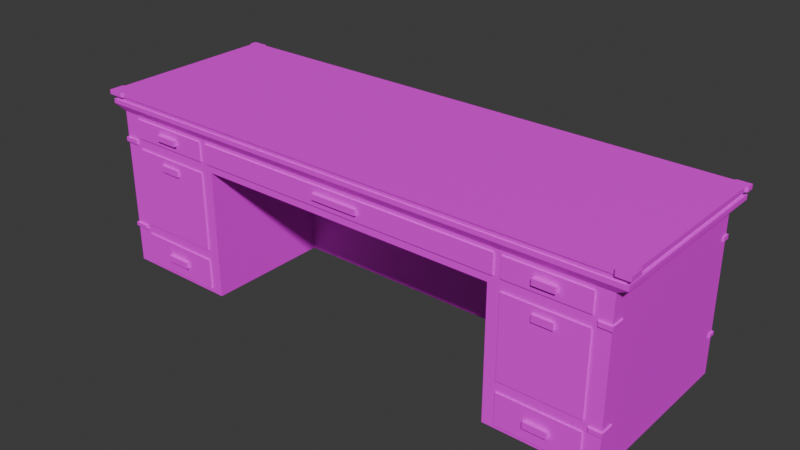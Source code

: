# Source: Lwyer_Desk.blend  (saved by Blender 4.2.66; exported with 4.5.12 LTS)
import bpy
from mathutils import Matrix  # noqa: F401  (used for matrix-valued properties, if any)

bpy.ops.wm.read_factory_settings(use_empty=True)
scene = bpy.context.scene
scene.name = 'Scene'

# ---- collections
col_collection = bpy.data.collections.new('Collection'); scene.collection.children.link(col_collection)

# ---- images (referenced by path relative to the original .blend; pixels are not part of the script)
import os
ASSET_DIR = os.environ.get("B2B_ASSET_DIR", "")  # directory of the original .blend (textures are referenced by path, not embedded)
HERE = os.path.dirname(os.path.abspath(__file__))  # packed textures are extracted next to this script under _unpacked/

def load_image(name, relpath, width, height, colorspace="sRGB"):
    """Load a texture the original file referenced (path relative to the .blend, or extracted next to this script)."""
    p = next((c for c in (os.path.join(HERE, relpath), os.path.join(ASSET_DIR, relpath)) if relpath and os.path.exists(c)), "")
    if p:
        img = bpy.data.images.load(p, check_existing=True)
        img.name = name
    else:  # same state as the original file: an image datablock whose file is absent (Cycles renders it pink)
        img = bpy.data.images.new(name, width, height)
        img.source = "FILE"
        img.filepath = "//" + (relpath or name)
    img.colorspace_settings.name = colorspace
    return img
img_desk_wood_png = load_image('Desk Wood.png', 'Textures/Desk Wood.png', 1024, 1024, 'sRGB')
img_deskmetal_png = load_image('DeskMetal.png', 'Textures/DeskMetal.png', 1024, 1024, 'sRGB')

# ---- materials (node trees are filled in below, after node groups)
mat_material = bpy.data.materials.new('Material')
mat_material.alpha_threshold = 0.0
mat_material.roughness = 0.5
mat_material.line_color = (0.0, 0.0, 0.0, 1.0)
mat_material_001 = bpy.data.materials.new('Material.001')

# ---- material node trees
mat_material.use_nodes = True; mat_material.node_tree.nodes.clear()
_N = mat_material.node_tree.nodes; _L = mat_material.node_tree.links
n0 = _N.new('ShaderNodeOutputMaterial'); n0.name = 'Material Output'; n0.location = (300, 300)
n1 = _N.new('ShaderNodeBsdfPrincipled'); n1.name = 'Principled BSDF'; n1.location = (10, 300)
n1.inputs[3].default_value = 1.45
n2 = _N.new('ShaderNodeTexImage'); n2.name = 'Image Texture'; n2.location = (-180, 280)
n2.image = img_desk_wood_png
_L.new(n1.outputs[0], n0.inputs[0])
_L.new(n2.outputs[0], n1.inputs[0])
n0.is_active_output = True
mat_material_001.use_nodes = True; mat_material_001.node_tree.nodes.clear()
_N = mat_material_001.node_tree.nodes; _L = mat_material_001.node_tree.links
n0 = _N.new('ShaderNodeBsdfPrincipled'); n0.name = 'Principled BSDF'; n0.location = (10, 300)
n1 = _N.new('ShaderNodeOutputMaterial'); n1.name = 'Material Output'; n1.location = (300, 300)
n2 = _N.new('ShaderNodeTexImage'); n2.name = 'Image Texture'; n2.location = (-280, 280)
n2.image = img_deskmetal_png
_L.new(n0.outputs[0], n1.inputs[0])
_L.new(n2.outputs[0], n0.inputs[0])
n1.is_active_output = True

# ---- world
world_world = bpy.data.worlds.new('World'); scene.world = world_world
world_world.use_nodes = True; world_world.node_tree.nodes.clear()
_N = world_world.node_tree.nodes; _L = world_world.node_tree.links
n0 = _N.new('ShaderNodeOutputWorld'); n0.name = 'World Output'; n0.location = (300, 300)
n1 = _N.new('ShaderNodeBackground'); n1.name = 'Background'; n1.location = (10, 300)
n1.inputs[0].default_value = (0.05088, 0.05088, 0.05088, 1.0)
_L.new(n1.outputs[0], n0.inputs[0])
n0.is_active_output = True
world_world.color = (0.05088, 0.05088, 0.05088)
world_world.sun_shadow_jitter_overblur = 0.0

# ---- meshes
me_cube = bpy.data.meshes.new('Cube')
me_cube.from_pydata([(5.419, 1.814, 1.456), (5.419, 1.814, -1.814), (5.419, -1.814, 1.456), (5.419, -1.814, -1.814), (-5.419, 1.814, 1.456), (-5.419, 1.814, -1.814), (-5.419, -1.814, 1.456), (-5.419, -1.814, -1.814), (3.419, 1.814, -1.814), (-3.205, 1.814, -1.814), (3.419, -1.814, 1.456), (-3.205, -1.814, 1.456), (-3.024, -1.814, -1.814), (3.239, -1.814, -1.814), (-3.205, 1.814, 1.456), (3.419, 1.814, 1.456), (5.419, 1.814, 0.8274), (-5.419, -1.814, 0.8274), (5.419, -1.814, 0.8274), (-5.419, 1.814, 0.8274), (-3.205, 1.814, 0.8274), (3.419, 1.814, 0.8274), (3.239, -1.814, 0.8274), (-3.024, -1.814, 0.8274), (-3.024, 0.7961, -1.814), (3.239, 0.7961, -1.814), (3.239, 0.7961, 0.8274), (-3.024, 0.7961, 0.8274), (-3.34, -1.89, 1.591), (-5.646, -1.89, 1.591), (5.642, 1.89, 1.591), (5.642, -1.89, 1.591), (-5.646, 1.89, 1.591), (3.559, 1.89, 1.591), (3.559, -1.89, 1.591), (-3.34, 1.89, 1.591), (-3.34, -1.89, 1.866), (-5.646, -1.89, 1.866), (5.642, 1.89, 1.866), (5.642, -1.89, 1.866), (-5.646, 1.89, 1.866), (3.559, 1.89, 1.866), (3.559, -1.89, 1.866), (-3.34, 1.89, 1.866), (3.559, 1.89, 1.774), (3.559, 1.89, 1.683), (-3.34, 1.89, 1.683), (-3.34, 1.89, 1.774), (3.559, -1.89, 1.683), (3.559, -1.89, 1.774), (-3.34, -1.89, 1.774), (-3.34, -1.89, 1.683), (5.642, 1.89, 1.774), (5.642, 1.89, 1.683), (5.642, -1.89, 1.774), (5.642, -1.89, 1.683), (-5.646, 1.89, 1.683), (-5.646, 1.89, 1.774), (-5.646, -1.89, 1.683), (-5.646, -1.89, 1.774), (3.521, 1.869, 1.774), (3.521, 1.869, 1.683), (-3.303, 1.869, 1.683), (-3.303, 1.869, 1.774), (3.521, -1.869, 1.683), (3.521, -1.869, 1.774), (-3.303, -1.869, 1.774), (-3.303, -1.869, 1.683), (5.581, 1.869, 1.774), (5.581, 1.869, 1.683), (5.581, -1.869, 1.774), (5.581, -1.869, 1.683), (-5.584, 1.869, 1.683), (-5.584, 1.869, 1.774), (-5.584, -1.869, 1.683), (-5.584, -1.869, 1.774), (-5.419, -1.814, 0.9145), (5.419, 1.814, 0.9145), (5.419, -1.814, 0.9145), (-5.419, 1.814, 0.9145), (-3.205, 1.814, 0.9145), (3.419, 1.814, 0.9145), (3.419, -1.814, 0.9145), (-3.205, -1.814, 0.9145), (3.239, -1.616, -1.814), (3.239, -1.616, 0.8274), (-3.024, -1.616, 0.8274), (-3.024, -1.616, -1.814), (-5.419, -1.538, 0.8274), (5.419, -1.538, 0.8274), (5.419, -1.538, -1.814), (-5.419, -1.538, 1.456), (5.419, -1.538, 1.456), (-5.419, -1.538, -1.814), (5.419, 1.814, -1.022), (5.419, 1.814, -0.9466), (5.419, -1.814, -0.9466), (5.419, -1.814, -1.022), (-5.419, 1.814, -0.9466), (-5.419, 1.814, -1.022), (-3.205, 1.814, -0.9466), (-3.205, 1.814, -1.022), (3.419, 1.814, -1.022), (3.419, 1.814, -0.9466), (3.239, -1.814, -1.022), (3.239, -1.814, -0.9466), (-3.024, -1.814, -1.022), (-3.024, -1.814, -0.9466), (-5.419, -1.814, -0.9466), (-5.419, -1.814, -1.022), (3.239, 0.7961, -0.9466), (3.239, 0.7961, -1.022), (-3.024, 0.7961, -0.9466), (-3.024, 0.7961, -1.022), (5.642, -1.602, 1.591), (-5.646, -1.602, 1.591), (5.642, -1.602, 1.866), (-5.646, -1.602, 1.866), (3.559, -1.602, 1.866), (-3.34, -1.602, 1.866), (-5.646, -1.602, 1.683), (-5.646, -1.602, 1.774), (5.642, -1.602, 1.683), (5.642, -1.602, 1.774), (-5.584, -1.584, 1.683), (-5.584, -1.584, 1.774), (5.581, -1.584, 1.683), (5.581, -1.584, 1.774), (5.419, -1.538, 0.9145), (-5.419, -1.538, 0.9145), (3.239, -1.616, -0.9466), (3.239, -1.616, -1.022), (-5.419, -1.538, -0.9466), (-5.419, -1.538, -1.022), (5.419, -1.538, -0.9466), (5.419, -1.538, -1.022), (-3.024, -1.616, -1.022), (-3.024, -1.616, -0.9466), (5.17, -1.814, -1.814), (5.17, 1.814, 1.456), (5.17, 1.814, -1.814), (5.17, -1.814, 1.456), (5.17, -1.814, 0.8274), (5.17, 1.814, 0.8274), (5.17, 1.688, -1.814), (5.382, 1.89, 1.591), (5.382, -1.89, 1.591), (5.382, 1.89, 1.866), (5.382, -1.89, 1.866), (5.382, -1.89, 1.683), (5.382, -1.89, 1.774), (5.382, 1.89, 1.683), (5.382, 1.89, 1.774), (5.324, -1.869, 1.683), (5.324, -1.869, 1.774), (5.324, 1.869, 1.683), (5.324, 1.869, 1.774), (5.17, -1.814, 0.9145), (5.17, 1.814, 0.9145), (5.17, 1.814, -0.9466), (5.17, 1.814, -1.022), (5.17, -1.814, -0.9466), (5.17, -1.814, -1.022), (5.382, -1.602, 1.866), (5.17, -1.548, -1.814), (-5.419, 1.67, -1.022), (5.581, 1.72, 1.683), (-5.419, 1.67, 1.456), (5.419, 1.67, -1.814), (5.642, 1.739, 1.683), (-3.34, 1.739, 1.866), (5.642, 1.739, 1.591), (-5.419, 1.67, 0.8274), (5.419, 1.67, 0.8274), (5.419, 1.67, 1.456), (-3.024, 0.6923, -1.814), (3.239, 0.6923, -1.814), (-5.646, 1.739, 1.591), (-5.646, 1.739, 1.866), (-5.646, 1.739, 1.683), (-5.646, 1.739, 1.774), (-5.584, 1.72, 1.683), (-5.584, 1.72, 1.774), (-5.419, 1.67, 0.9145), (5.419, 1.67, 0.9145), (3.559, 1.739, 1.866), (5.642, 1.739, 1.866), (-5.419, 1.67, -1.814), (3.239, 0.6923, 0.8274), (3.239, 0.6923, -1.022), (5.642, 1.739, 1.774), (5.581, 1.72, 1.774), (-3.024, 0.6923, 0.8274), (3.239, 0.6923, -0.9466), (-5.419, 1.67, -0.9466), (5.419, 1.67, -1.022), (-3.024, 0.6923, -1.022), (5.419, 1.67, -0.9466), (-3.024, 0.6923, -0.9466), (5.17, 1.548, -1.814), (5.382, 1.739, 1.866), (-5.117, 1.814, -1.814), (-5.117, -1.814, 1.456), (-5.117, -1.814, -1.814), (-5.117, 1.814, 1.456), (-5.117, 1.675, -1.814), (-5.117, 1.814, 0.8274), (-5.117, -1.814, 0.8274), (-5.331, -1.89, 1.591), (-5.331, 1.89, 1.591), (-5.331, -1.89, 1.866), (-5.331, 1.89, 1.866), (-5.331, -1.89, 1.683), (-5.331, -1.89, 1.774), (-5.331, 1.89, 1.683), (-5.331, 1.89, 1.774), (-5.272, -1.869, 1.683), (-5.272, -1.869, 1.774), (-5.272, 1.869, 1.683), (-5.272, 1.869, 1.774), (-5.117, 1.814, 0.9145), (-5.117, -1.814, 0.9145), (-5.117, -1.814, -0.9466), (-5.117, -1.814, -1.022), (-5.117, 1.814, -0.9466), (-5.117, 1.814, -1.022), (-5.331, -1.602, 1.866), (-5.117, -1.549, -1.814), (-5.117, 1.536, -1.814), (-5.331, 1.739, 1.866), (-5.448, -1.85, 0.9197), (-5.448, -1.568, 0.9197), (5.448, 1.849, 0.9197), (5.448, 1.849, 0.8321), (5.448, -1.85, 0.9197), (5.448, -1.85, 0.8321), (-5.448, 1.849, 0.9197), (-5.448, 1.849, 0.8321), (5.198, 1.849, 0.8321), (5.448, -1.568, 0.8321), (-5.448, 1.702, 0.8321), (-5.144, -1.85, 0.8321), (-5.448, -1.85, 0.8321), (5.198, 1.849, 0.9197), (5.448, -1.568, 0.9197), (-5.448, 1.702, 0.9197), (-5.144, -1.85, 0.9197), (-5.448, -1.85, -0.9514), (-5.448, -1.568, -0.9514), (-5.448, -1.568, 0.8321), (-5.144, -1.85, -0.9514), (-5.448, -1.85, -1.027), (-5.448, 1.702, -0.9514), (-5.448, 1.849, -0.9514), (-5.448, 1.849, -1.027), (-5.448, -1.568, -1.027), (5.448, 1.849, -1.027), (5.448, 1.849, -0.9514), (5.448, -1.568, -0.9514), (5.448, -1.85, -0.9514), (5.448, -1.85, -1.027), (5.448, 1.702, -1.027), (5.198, 1.849, -0.9514), (-5.144, 1.849, -1.027), (5.198, -1.85, -1.027), (5.448, -1.568, -1.027), (5.198, -1.85, 0.8321), (5.198, -1.85, 0.9197), (5.198, 1.849, -1.027), (5.198, -1.85, -0.9514), (-5.448, 1.702, -1.027), (5.448, 1.702, 0.8321), (5.448, 1.702, 0.9197), (5.448, 1.702, -0.9514), (-5.144, 1.849, 0.8321), (-5.144, 1.849, 0.9197), (-5.144, -1.85, -1.027), (-5.144, 1.849, -0.9514), (5.097, -1.814, 0.9875), (5.097, -1.814, 1.383), (3.492, -1.814, 1.383), (3.492, -1.814, 0.9875), (3.346, -1.814, 0.9875), (3.346, -1.814, 1.383), (-3.132, -1.814, 1.383), (-3.132, -1.814, 0.9875), (5.097, -1.814, -1.741), (5.097, -1.814, -1.095), (3.492, -1.814, -1.095), (3.492, -1.814, -1.741), (5.097, -1.814, -0.8736), (5.097, -1.814, 0.7543), (3.492, -1.814, 0.7543), (3.492, -1.814, -0.8736), (-3.278, -1.814, -1.741), (-3.278, -1.814, -1.095), (-5.044, -1.814, -1.095), (-5.044, -1.814, -1.741), (-3.278, -1.814, -0.8736), (-3.278, -1.814, 0.7543), (-5.044, -1.814, 0.7543), (-5.044, -1.814, -0.8736), (-3.278, -1.814, 0.9875), (-3.278, -1.814, 1.383), (-5.044, -1.814, 1.383), (-5.044, -1.814, 0.9875), (5.097, -1.842, 1.383), (5.097, -1.842, 0.9875), (3.492, -1.842, 0.9875), (3.492, -1.842, 1.383), (3.346, -1.842, 1.383), (3.346, -1.842, 0.9875), (-3.132, -1.842, 0.9875), (-3.132, -1.842, 1.383), (5.097, -1.842, -1.095), (5.097, -1.842, -1.741), (3.492, -1.842, -1.741), (3.492, -1.842, -1.095), (5.097, -1.842, 0.7543), (5.097, -1.842, -0.8736), (3.492, -1.842, -0.8736), (3.492, -1.842, 0.7543), (-3.278, -1.842, -1.741), (-3.278, -1.842, -1.095), (-5.044, -1.842, -1.741), (-5.044, -1.842, -1.095), (-3.278, -1.842, 0.7543), (-3.278, -1.842, -0.8736), (-5.044, -1.842, -0.8736), (-5.044, -1.842, 0.7543), (-3.278, -1.842, 1.383), (-3.278, -1.842, 0.9875), (-5.044, -1.842, 0.9875), (-5.044, -1.842, 1.383), (4.508, -1.842, 1.127), (4.508, -1.842, 1.243), (4.082, -1.842, 1.243), (4.082, -1.842, 1.127), (0.5993, -1.842, 1.127), (0.5993, -1.842, 1.243), (-0.3851, -1.842, 1.243), (-0.3851, -1.842, 1.127), (4.523, -1.842, -1.484), (4.523, -1.842, -1.353), (4.067, -1.842, -1.353), (4.067, -1.842, -1.484), (4.494, -1.842, 0.4842), (4.494, -1.842, 0.6176), (4.096, -1.842, 0.6176), (4.096, -1.842, 0.4842), (-3.905, -1.842, -1.484), (-3.905, -1.842, -1.353), (-4.417, -1.842, -1.353), (-4.417, -1.842, -1.484), (-3.938, -1.842, 0.4842), (-3.938, -1.842, 0.6176), (-4.384, -1.842, 0.6176), (-4.384, -1.842, 0.4842), (-3.922, -1.842, 1.127), (-3.922, -1.842, 1.243), (-4.4, -1.842, 1.243), (-4.4, -1.842, 1.127), (0.5993, -1.897, 1.243), (0.5993, -1.897, 1.127), (-0.3851, -1.897, 1.127), (-0.3851, -1.897, 1.243), (4.508, -1.917, 1.243), (4.508, -1.917, 1.127), (4.082, -1.917, 1.127), (4.082, -1.917, 1.243), (-3.922, -1.917, 1.243), (-3.922, -1.917, 1.127), (-4.4, -1.917, 1.127), (-4.4, -1.917, 1.243), (4.494, -1.887, 0.6176), (4.494, -1.887, 0.4842), (4.096, -1.887, 0.4842), (4.096, -1.887, 0.6176), (-3.938, -1.887, 0.6176), (-3.938, -1.887, 0.4842), (-4.384, -1.887, 0.4842), (-4.384, -1.887, 0.6176), (4.523, -1.908, -1.353), (4.523, -1.908, -1.484), (4.067, -1.908, -1.484), (4.067, -1.908, -1.353), (-3.905, -1.908, -1.484), (-3.905, -1.908, -1.353), (-4.417, -1.908, -1.484), (-4.417, -1.908, -1.353), (-5.692, -1.93, 1.866), (-5.692, -1.637, 1.866), (-5.374, -1.93, 1.866), (5.687, -1.637, 1.866), (5.687, -1.93, 1.866), (-5.692, 1.777, 1.866), (-5.692, 1.93, 1.866), (5.426, 1.93, 1.866), (5.687, 1.93, 1.866), (-5.692, 1.93, 1.774), (-5.692, -1.93, 1.774), (5.687, 1.93, 1.774), (5.687, -1.93, 1.774), (-5.374, -1.93, 1.774), (-5.692, 1.777, 1.774), (5.687, -1.637, 1.774), (5.426, 1.93, 1.774), (-5.692, -1.637, 1.774), (5.426, -1.93, 1.866), (5.426, -1.93, 1.774), (5.687, 1.777, 1.866), (5.687, 1.777, 1.774), (-5.374, 1.93, 1.866), (-5.374, 1.93, 1.774), (-3.323, -1.842, -0.8152), (-3.323, -1.842, 0.7074), (-4.999, -1.842, 0.7074), (-4.999, -1.842, -0.8152), (-3.322, -1.842, 1.015), (-3.322, -1.842, 1.356), (-5.0, -1.842, 1.356), (-5.0, -1.842, 1.015), (-3.319, -1.842, -1.706), (-3.319, -1.842, -1.131), (-5.003, -1.842, -1.131), (-5.003, -1.842, -1.706), (3.301, -1.842, 1.029), (3.301, -1.842, 1.341), (-3.087, -1.842, 1.341), (-3.087, -1.842, 1.029), (5.054, -1.842, 1.015), (5.054, -1.842, 1.356), (3.535, -1.842, 1.356), (3.535, -1.842, 1.015), (5.054, -1.842, -0.8152), (5.054, -1.842, 0.7074), (3.536, -1.842, 0.7074), (3.536, -1.842, -0.8152), (5.057, -1.842, -1.706), (5.057, -1.842, -1.131), (3.533, -1.842, -1.131), (3.533, -1.842, -1.706)], [], [(141, 2, 31, 146), (221, 202, 6, 76), (183, 167, 4, 79), (128, 92, 2, 78), (158, 139, 0, 77), (220, 204, 14, 80), (80, 14, 15, 81), (227, 203, 7, 93), (283, 284, 313, 310), (303, 304, 333, 330), (174, 0, 30, 171), (15, 14, 35, 33), (222, 207, 17, 108), (201, 225, 101, 9), (176, 189, 111, 25), (194, 172, 19, 98), (285, 282, 311, 312), (90, 135, 97, 3), (9, 101, 102, 8), (25, 111, 113, 24), (106, 136, 137, 107), (188, 192, 27, 26), (203, 223, 109, 7), (164, 138, 13, 84), (144, 25, 8, 140), (201, 9, 24, 205), (25, 24, 9, 8), (152, 44, 41, 147), (50, 49, 42, 36), (44, 47, 43, 41), (139, 15, 33, 145), (204, 4, 32, 209), (202, 11, 28, 208), (11, 10, 34, 28), (91, 6, 29, 115), (226, 117, 37, 210), (163, 118, 42, 148), (118, 119, 36, 42), (150, 54, 402, 409), (116, 39, 394, 393), (180, 178, 395, 404), (210, 37, 390, 392), (213, 50, 36, 210), (208, 28, 51, 212), (212, 51, 67, 216), (115, 29, 58, 120), (215, 47, 63, 219), (146, 31, 55, 149), (151, 45, 61, 155), (209, 32, 56, 214), (214, 56, 72, 218), (171, 30, 53, 169), (49, 50, 66, 65), (33, 35, 46, 45), (150, 49, 65, 154), (28, 34, 48, 51), (51, 48, 64, 67), (145, 33, 45, 151), (149, 55, 71, 153), (216, 67, 66, 217), (124, 74, 75, 125), (153, 71, 70, 154), (218, 72, 73, 219), (166, 69, 68, 191), (61, 62, 63, 60), (67, 64, 65, 66), (155, 61, 60, 156), (152, 52, 68, 156), (169, 53, 69, 166), (213, 59, 75, 217), (123, 54, 70, 127), (120, 58, 74, 124), (45, 46, 62, 61), (180, 57, 73, 182), (47, 44, 60, 63), (22, 82, 83, 23), (142, 157, 82, 22), (20, 80, 81, 21), (206, 220, 80, 20), (206, 19, 237, 274), (128, 78, 234, 244), (96, 161, 269, 259), (195, 94, 256, 261), (193, 188, 26, 110), (110, 26, 27, 112), (192, 198, 112, 27), (224, 206, 20, 100), (159, 143, 16, 95), (134, 89, 18, 96), (187, 165, 99, 5), (100, 20, 21, 103), (305, 302, 331, 332), (196, 175, 24, 113), (193, 110, 111, 189), (110, 112, 113, 111), (17, 207, 241, 242), (158, 77, 232, 243), (94, 160, 268, 256), (173, 16, 233, 271), (224, 100, 101, 225), (100, 103, 102, 101), (161, 105, 104, 162), (196, 113, 112, 198), (140, 160, 94, 1), (197, 134, 135, 195), (19, 172, 240, 237), (105, 130, 131, 104), (106, 12, 87, 136), (7, 109, 133, 93), (197, 173, 89, 134), (23, 107, 137, 86), (105, 22, 85, 130), (132, 133, 255, 248), (173, 184, 128, 89), (59, 121, 125, 75), (179, 120, 124, 181), (190, 123, 127, 191), (55, 122, 126, 71), (71, 126, 127, 70), (181, 124, 125, 182), (31, 114, 122, 55), (177, 115, 120, 179), (180, 121, 117, 178), (40, 211, 412, 396), (185, 170, 119, 118), (200, 185, 118, 163), (229, 178, 117, 226), (167, 91, 115, 177), (199, 164, 84, 176), (22, 23, 86, 85), (168, 195, 135, 90), (108, 17, 88, 132), (13, 104, 131, 84), (2, 92, 114, 31), (228, 227, 93, 187), (184, 174, 92, 128), (76, 6, 91, 129), (168, 90, 164, 199), (186, 200, 163, 116), (8, 102, 160, 140), (157, 142, 266, 267), (103, 159, 160, 102), (96, 18, 142, 161), (103, 21, 143, 159), (21, 81, 158, 143), (172, 183, 245, 240), (44, 152, 156, 60), (69, 155, 156, 68), (64, 153, 154, 65), (48, 149, 153, 64), (30, 145, 151, 53), (54, 150, 154, 70), (53, 151, 155, 69), (34, 146, 149, 48), (49, 150, 148, 42), (116, 163, 148, 39), (0, 139, 145, 30), (211, 215, 413, 412), (1, 144, 140), (90, 3, 138, 164), (3, 97, 162, 138), (78, 2, 141, 157), (81, 15, 139, 158), (10, 141, 146, 34), (38, 147, 200, 186), (1, 168, 199, 144), (77, 0, 174, 184), (205, 228, 187, 5), (1, 94, 195, 168), (144, 199, 176, 25), (4, 167, 177, 32), (211, 40, 178, 229), (147, 41, 185, 200), (41, 43, 170, 185), (39, 148, 408, 394), (32, 177, 179, 56), (72, 181, 182, 73), (52, 190, 191, 68), (56, 179, 181, 72), (134, 96, 259, 258), (95, 16, 173, 197), (18, 89, 239, 235), (136, 196, 198, 137), (132, 194, 165, 133), (130, 193, 189, 131), (136, 87, 175, 196), (93, 133, 165, 187), (86, 137, 198, 192), (130, 85, 188, 193), (88, 129, 183, 172), (121, 180, 182, 125), (122, 169, 166, 126), (126, 166, 191, 127), (114, 171, 169, 122), (123, 190, 186, 116), (85, 86, 192, 188), (132, 88, 172, 194), (84, 131, 189, 176), (92, 174, 171, 114), (129, 91, 167, 183), (43, 211, 229, 170), (24, 175, 228, 205), (175, 87, 227, 228), (170, 229, 226, 119), (135, 134, 258, 265), (107, 222, 223, 106), (98, 19, 206, 224), (23, 83, 221, 207), (143, 158, 243, 238), (50, 213, 217, 66), (62, 218, 219, 63), (74, 216, 217, 75), (46, 214, 218, 62), (35, 209, 214, 46), (57, 215, 219, 73), (58, 212, 216, 74), (29, 208, 212, 58), (152, 147, 397, 406), (47, 215, 211, 43), (119, 226, 210, 36), (6, 202, 208, 29), (14, 204, 209, 35), (5, 201, 205), (296, 297, 324, 325), (5, 99, 225, 201), (282, 283, 310, 311), (87, 12, 203, 227), (79, 4, 204, 220), (302, 303, 330, 331), (238, 243, 232, 233), (239, 244, 234, 235), (240, 245, 236, 237), (241, 246, 230, 242), (250, 247, 251, 276), (252, 253, 254, 270), (258, 259, 260, 265), (262, 257, 256, 268), (247, 248, 255, 251), (242, 230, 231, 249), (259, 269, 264, 260), (235, 234, 267, 266), (233, 232, 272, 271), (257, 273, 261, 256), (253, 277, 263, 254), (237, 236, 275, 274), (183, 79, 236, 245), (79, 220, 275, 236), (184, 173, 271, 272), (159, 95, 257, 262), (224, 225, 263, 277), (221, 76, 230, 246), (76, 129, 231, 230), (223, 222, 250, 276), (108, 132, 248, 247), (197, 195, 261, 273), (99, 165, 270, 254), (222, 108, 247, 250), (109, 223, 276, 251), (207, 221, 246, 241), (98, 224, 277, 253), (165, 194, 252, 270), (129, 88, 249, 231), (225, 99, 254, 263), (220, 206, 274, 275), (89, 128, 244, 239), (161, 162, 264, 269), (97, 135, 265, 260), (194, 98, 253, 252), (142, 18, 235, 266), (160, 159, 262, 268), (133, 109, 251, 255), (95, 197, 273, 257), (78, 157, 267, 234), (77, 184, 272, 232), (162, 97, 260, 264), (16, 143, 238, 233), (88, 17, 242, 249), (157, 141, 279, 278), (141, 10, 280, 279), (10, 82, 281, 280), (82, 157, 278, 281), (82, 10, 283, 282), (10, 11, 284, 283), (11, 83, 285, 284), (83, 82, 282, 285), (138, 162, 287, 286), (162, 104, 288, 287), (104, 13, 289, 288), (13, 138, 286, 289), (161, 142, 291, 290), (142, 22, 292, 291), (22, 105, 293, 292), (105, 161, 290, 293), (12, 106, 295, 294), (106, 223, 296, 295), (223, 203, 297, 296), (203, 12, 294, 297), (107, 23, 299, 298), (23, 207, 300, 299), (207, 222, 301, 300), (222, 107, 298, 301), (83, 11, 303, 302), (11, 202, 304, 303), (202, 221, 305, 304), (221, 83, 302, 305), (334, 335, 366, 367), (340, 341, 364, 365), (353, 350, 386, 388), (355, 356, 381, 378), (352, 353, 388, 389), (346, 347, 374, 375), (335, 336, 369, 366), (290, 291, 318, 319), (304, 305, 332, 333), (284, 285, 312, 313), (293, 290, 319, 320), (291, 292, 321, 318), (298, 299, 326, 327), (278, 279, 306, 307), (292, 293, 320, 321), (301, 298, 327, 328), (281, 278, 307, 308), (299, 300, 329, 326), (279, 280, 309, 306), (286, 287, 314, 315), (300, 301, 328, 329), (280, 281, 308, 309), (289, 286, 315, 316), (287, 288, 317, 314), (294, 295, 323, 322), (288, 289, 316, 317), (297, 294, 322, 324), (295, 296, 325, 323), (430, 431, 335, 334), (431, 432, 336, 335), (432, 433, 337, 336), (433, 430, 334, 337), (426, 427, 339, 338), (427, 428, 340, 339), (428, 429, 341, 340), (429, 426, 338, 341), (438, 439, 343, 342), (439, 440, 344, 343), (440, 441, 345, 344), (441, 438, 342, 345), (434, 435, 347, 346), (435, 436, 348, 347), (436, 437, 349, 348), (437, 434, 346, 349), (422, 423, 351, 350), (423, 424, 352, 351), (424, 425, 353, 352), (425, 422, 350, 353), (414, 415, 355, 354), (415, 416, 356, 355), (416, 417, 357, 356), (417, 414, 354, 357), (418, 419, 359, 358), (419, 420, 360, 359), (420, 421, 361, 360), (421, 418, 358, 361), (363, 362, 365, 364), (341, 338, 363, 364), (339, 340, 365, 362), (338, 339, 362, 363), (367, 366, 369, 368), (371, 370, 373, 372), (360, 361, 372, 373), (361, 358, 371, 372), (336, 337, 368, 369), (337, 334, 367, 368), (359, 360, 373, 370), (358, 359, 370, 371), (375, 374, 377, 376), (379, 378, 381, 380), (354, 355, 378, 379), (348, 349, 376, 377), (349, 346, 375, 376), (356, 357, 380, 381), (357, 354, 379, 380), (347, 348, 377, 374), (383, 382, 385, 384), (386, 387, 389, 388), (343, 344, 385, 382), (342, 343, 382, 383), (351, 352, 389, 387), (350, 351, 387, 386), (344, 345, 384, 385), (345, 342, 383, 384), (411, 401, 398, 410), (413, 399, 396, 412), (409, 402, 394, 408), (407, 400, 390, 391), (402, 405, 393, 394), (401, 406, 397, 398), (399, 404, 395, 396), (400, 403, 392, 390), (190, 52, 401, 411), (178, 40, 396, 395), (52, 152, 406, 401), (121, 59, 400, 407), (147, 38, 398, 397), (59, 213, 403, 400), (215, 57, 399, 413), (148, 150, 409, 408), (117, 121, 407, 391), (54, 123, 405, 402), (37, 117, 391, 390), (123, 116, 393, 405), (38, 186, 410, 398), (57, 180, 404, 399), (186, 190, 411, 410), (213, 210, 392, 403), (328, 327, 414, 417), (329, 328, 417, 416), (326, 329, 416, 415), (327, 326, 415, 414), (332, 331, 418, 421), (333, 332, 421, 420), (330, 333, 420, 419), (331, 330, 419, 418), (324, 322, 422, 425), (325, 324, 425, 424), (323, 325, 424, 423), (322, 323, 423, 422), (312, 311, 426, 429), (313, 312, 429, 428), (310, 313, 428, 427), (311, 310, 427, 426), (308, 307, 430, 433), (309, 308, 433, 432), (306, 309, 432, 431), (307, 306, 431, 430), (320, 319, 434, 437), (321, 320, 437, 436), (318, 321, 436, 435), (319, 318, 435, 434), (316, 315, 438, 441), (317, 316, 441, 440), (314, 317, 440, 439), (315, 314, 439, 438)])
me_cube.polygons.foreach_set('material_index', [0, 0, 0, 0, 0, 0, 0, 0, 0, 0, 0, 0, 0, 0, 0, 0, 0, 0, 0, 0, 0, 0, 0, 0, 0, 0, 0, 0, 0, 0, 0, 0, 0, 0, 0, 0, 0, 0, 1, 1, 1, 1, 0, 0, 0, 0, 0, 0, 0, 0, 0, 0, 0, 0, 0, 0, 0, 0, 0, 1, 1, 1, 1, 1, 1, 1, 1, 0, 0, 0, 0, 0, 0, 0, 0, 0, 0, 0, 0, 1, 1, 1, 1, 0, 0, 0, 0, 0, 0, 0, 0, 0, 0, 0, 0, 1, 1, 1, 1, 0, 0, 0, 0, 0, 0, 1, 0, 0, 0, 0, 0, 0, 1, 0, 0, 0, 0, 0, 1, 1, 0, 0, 0, 1, 0, 0, 0, 0, 0, 0, 0, 0, 0, 0, 0, 0, 0, 0, 0, 0, 1, 0, 0, 0, 0, 1, 0, 1, 1, 0, 0, 0, 0, 0, 0, 0, 0, 1, 0, 0, 0, 0, 0, 0, 0, 0, 0, 0, 0, 0, 0, 0, 0, 0, 1, 0, 1, 0, 0, 1, 0, 1, 0, 0, 0, 0, 0, 0, 0, 0, 0, 0, 1, 0, 0, 0, 0, 0, 0, 0, 0, 0, 0, 0, 1, 0, 0, 0, 1, 0, 1, 1, 0, 0, 0, 0, 0, 0, 0, 0, 0, 0, 0, 0, 0, 0, 0, 0, 0, 1, 1, 1, 1, 1, 1, 1, 1, 1, 1, 1, 1, 1, 1, 1, 1, 1, 1, 1, 1, 1, 1, 1, 1, 1, 1, 1, 1, 1, 1, 1, 1, 1, 1, 1, 1, 1, 1, 1, 1, 1, 1, 1, 1, 1, 1, 1, 1, 0, 0, 0, 0, 0, 0, 0, 0, 0, 0, 0, 0, 0, 0, 0, 0, 0, 0, 0, 0, 0, 0, 0, 0, 0, 0, 0, 0, 1, 1, 1, 1, 1, 1, 1, 0, 0, 0, 0, 0, 0, 0, 0, 0, 0, 0, 0, 0, 0, 0, 0, 0, 0, 0, 0, 0, 0, 0, 0, 0, 0, 0, 0, 0, 0, 0, 0, 0, 0, 0, 0, 0, 0, 0, 0, 0, 0, 0, 0, 0, 0, 0, 0, 0, 1, 1, 1, 1, 1, 1, 1, 1, 1, 1, 1, 1, 1, 1, 1, 1, 1, 1, 1, 1, 1, 1, 1, 1, 1, 1, 1, 1, 0, 1, 1, 1, 1, 0, 1, 1, 0, 1, 0, 1, 0, 1, 1, 1, 1, 1, 1, 1, 0, 1, 0, 1, 1, 1, 1, 1, 1, 1, 1, 1, 1, 1, 1, 1, 1, 1, 1, 1, 1, 1, 1, 1, 1, 1, 1, 1, 1, 1, 1, 1])
_uv = me_cube.uv_layers.new(name='UVMap')
_uv.uv.foreach_set('vector', [2.967, 0.816, 2.967, 0.8857, 2.912, 0.9707, 2.912, 0.8981, 3.19, -2.062, 2.967, -2.062, 2.967, -2.147, 3.19, -2.147, 3.19, -3.198, 2.967, -3.198, 2.967, -3.241, 3.19, -3.241, 0.8584, 1.539, 0.8584, 1.316, 0.9419, 1.316, 0.9419, 1.539, 3.19, 1.128, 2.967, 1.128, 2.967, 1.057, 3.19, 1.057, 3.19, 4.067, 2.967, 4.067, 2.967, 3.521, 3.19, 3.521, 3.19, 3.521, 2.967, 3.521, 2.967, 1.628, 3.19, 1.628, 1.491, -3.203, 1.381, -3.203, 1.381, -3.328, 1.495, -3.328, 2.87, -1.148, 3.683, 1.274, 3.673, 1.277, 2.86, -1.144, -0.6966, 0.2754, -0.4749, 0.9352, -0.4852, 0.9387, -0.7069, 0.2788, 2.64, 2.595, 2.64, 2.655, 2.548, 2.686, 2.548, 2.624, 2.967, 1.628, 2.967, 3.521, 2.912, 3.537, 2.912, 1.566, 3.956, -2.062, 3.226, -2.062, 3.226, -2.147, 3.956, -2.147, 4.313, 4.067, 3.987, 4.067, 3.987, 3.521, 4.313, 3.521, 4.313, -0.4298, 3.987, -0.4298, 3.987, -0.4611, 4.313, -0.4611, 3.956, -3.198, 3.226, -3.198, 3.226, -3.241, 3.956, -3.241, 2.86, -1.144, 3.673, 1.277, 3.663, 1.281, 2.849, -1.141, 0.8584, 2.661, 0.8584, 2.335, 0.9419, 2.335, 0.9419, 2.661, 4.313, 3.521, 3.987, 3.521, 3.987, 1.628, 4.313, 1.628, 4.313, -0.4611, 3.987, -0.4611, 3.987, -2.315, 4.313, -2.315, -2.561, 2.114, -2.621, 2.114, -2.621, 2.083, -2.561, 2.083, 2.412, 3.856, 2.412, 1.131, 2.455, 1.131, 2.455, 3.856, 4.313, -2.062, 3.987, -2.062, 3.987, -2.147, 4.313, -2.147, 1.491, 1.029, 1.381, 1.029, 1.381, 0.3084, 1.463, 0.3084, 2.822, 1.029, 2.455, 0.3084, 2.874, 0.3084, 2.874, 1.029, 2.874, -3.203, 2.874, -2.417, 2.455, -2.417, 2.817, -3.203, 2.455, 0.3084, 2.455, -2.417, 2.874, -2.417, 2.874, 0.3084, 2.678, 1.23, 2.678, 1.751, 2.64, 1.751, 2.64, 1.23, 2.753, 1.688, 2.753, 3.619, 2.715, 3.619, 2.715, 1.688, 2.678, 1.751, 2.678, 3.722, 2.64, 3.722, 2.64, 1.751, 2.967, 1.128, 2.967, 1.628, 2.912, 1.566, 2.912, 1.045, 2.967, 4.067, 2.967, 4.153, 2.912, 4.196, 2.912, 4.106, 2.967, -2.062, 2.967, -1.528, 2.912, -1.543, 2.912, -2.1, 2.967, -1.528, 2.967, 0.3261, 2.912, 0.3879, 2.912, -1.543, 2.455, 1.276, 2.455, 1.162, 2.548, 1.131, 2.548, 1.249, -3.215, 1.205, -3.215, 1.335, -3.333, 1.335, -3.333, 1.205, -3.215, -3.202, -3.215, -2.452, -3.333, -2.452, -3.333, -3.202, -3.215, -2.452, -3.215, 0.3861, -3.333, 0.3861, -3.333, -2.452, -1.745, 1.228, -1.745, 1.335, -1.762, 1.353, -1.762, 1.246, -3.215, -3.309, -3.333, -3.309, -3.35, -3.328, -3.229, -3.328, 1.093, 1.386, 1.055, 1.386, 1.055, 1.362, 1.093, 1.362, -3.333, 1.205, -3.333, 1.335, -3.35, 1.353, -3.35, 1.223, 2.753, 1.131, 2.753, 1.688, 2.715, 1.688, 2.715, 1.131, 2.912, -2.1, 2.912, -1.543, 2.874, -1.543, 2.874, -2.1, -0.1734, 1.186, -0.1734, 0.3674, -0.1649, 0.3522, -0.1649, 1.162, 2.912, -2.275, 2.912, -2.188, 2.874, -2.188, 2.874, -2.275, -0.1902, -3.179, -0.1902, -2.36, -0.1987, -2.345, -0.1987, -3.155, 2.912, 0.8981, 2.912, 0.9707, 2.874, 0.9707, 2.874, 0.8981, 1.381, -3.221, 1.381, -2.471, 1.373, -2.455, 1.373, -3.197, 2.912, 4.106, 2.912, 4.196, 2.874, 4.196, 2.874, 4.106, 1.381, 1.186, 1.381, 1.316, 1.373, 1.29, 1.373, 1.162, 0.9795, 2.413, 0.9795, 2.458, 0.9419, 2.458, 0.9419, 2.413, -1.745, 0.4779, -1.745, -2.36, -1.736, -2.345, -1.736, 0.4621, 2.912, 1.566, 2.912, 3.537, 2.874, 3.537, 2.874, 1.566, -1.745, 1.228, -1.745, 0.4779, -1.736, 0.4621, -1.736, 1.204, 2.912, -1.543, 2.912, 0.3879, 2.874, 0.3879, 2.874, -1.543, -0.1734, 0.3674, -0.1734, -2.471, -0.1649, -2.455, -0.1649, 0.3522, 2.912, 1.045, 2.912, 1.566, 2.874, 1.566, 2.874, 1.045, -0.1734, -3.221, -0.1734, -3.328, -0.1649, -3.302, -0.1649, -3.197, 4.35, -2.113, 4.35, -1.562, 4.313, -1.562, 4.313, -2.113, 4.35, -2.286, 4.35, -2.2, 4.313, -2.2, 4.313, -2.286, 4.35, 0.8518, 4.35, 0.9237, 4.313, 0.9237, 4.313, 0.8518, 2.678, 1.22, 2.678, 1.131, 2.715, 1.131, 2.715, 1.22, 1.017, 2.401, 1.017, 2.446, 0.9795, 2.446, 0.9795, 2.401, 2.678, 3.732, 2.678, 1.783, 2.715, 1.783, 2.715, 3.732, 4.35, -1.562, 4.35, 0.3472, 4.313, 0.3472, 4.313, -1.562, 2.678, 4.248, 2.678, 3.732, 2.715, 3.732, 2.715, 4.248, -0.1902, 1.228, -0.1902, 1.335, -0.1987, 1.31, -0.1987, 1.204, 1.319, -3.328, 1.381, -3.328, 1.373, -3.302, 1.312, -3.302, -1.745, -3.179, -1.745, -3.309, -1.736, -3.283, -1.736, -3.155, -1.627, 1.335, -1.745, 1.335, -1.736, 1.31, -1.619, 1.31, -0.0551, 1.316, -0.1734, 1.316, -0.1649, 1.29, -0.04789, 1.29, 1.381, -2.471, 1.381, 0.3674, 1.373, 0.3522, 1.373, -2.455, -0.252, -3.309, -0.1902, -3.309, -0.1987, -3.283, -0.2599, -3.283, -0.1902, -2.36, -0.1902, 0.4779, -0.1987, 0.4621, -0.1987, -2.345, 3.226, 0.3261, 3.19, 0.3261, 3.19, -1.528, 3.226, -1.528, 3.226, 0.816, 3.19, 0.816, 3.19, 0.3261, 3.226, 0.3261, 3.226, 3.521, 3.19, 3.521, 3.19, 1.628, 3.226, 1.628, 3.226, 4.067, 3.19, 4.067, 3.19, 3.521, 3.226, 3.521, -1.833, 1.353, -1.833, 1.478, -1.847, 1.49, -1.847, 1.365, -2.202, 1.482, -2.202, 1.368, -2.19, 1.353, -2.19, 1.469, -2.088, 1.368, -2.19, 1.368, -2.179, 1.353, -2.076, 1.353, -1.456, 1.365, -1.516, 1.365, -1.53, 1.353, -1.469, 1.353, 3.956, -0.4298, 3.226, -0.4298, 3.226, -0.4611, 3.956, -0.4611, 3.956, -0.4611, 3.226, -0.4611, 3.226, -2.315, 3.956, -2.315, -3.319, 1.353, -3.319, 2.083, -3.35, 2.083, -3.35, 1.353, 3.956, 4.067, 3.226, 4.067, 3.226, 3.521, 3.956, 3.521, 3.956, 1.128, 3.226, 1.128, 3.226, 1.057, 3.956, 1.057, 0.8584, 2.304, 0.8584, 1.575, 0.9419, 1.575, 0.9419, 2.304, 4.313, -3.198, 3.987, -3.198, 3.987, -3.241, 4.313, -3.241, 3.956, 3.521, 3.226, 3.521, 3.226, 1.628, 3.956, 1.628, -0.6657, 0.265, -0.4441, 0.9249, -0.4543, 0.9283, -0.676, 0.2684, -3.319, 2.114, -3.319, 2.44, -3.35, 2.44, -3.35, 2.114, 3.956, -0.4298, 3.956, -0.4611, 3.987, -0.4611, 3.987, -0.4298, 3.956, -0.4611, 3.956, -2.315, 3.987, -2.315, 3.987, -0.4611, 1.107, 1.328, 1.107, 1.452, 1.093, 1.441, 1.093, 1.316, -1.442, 1.353, -1.442, 1.456, -1.456, 1.468, -1.456, 1.365, -1.516, 1.365, -1.516, 1.468, -1.53, 1.456, -1.53, 1.353, -1.309, 1.365, -1.368, 1.365, -1.383, 1.353, -1.322, 1.353, 3.956, 4.067, 3.956, 3.521, 3.987, 3.521, 3.987, 4.067, 3.956, 3.521, 3.956, 1.628, 3.987, 1.628, 3.987, 3.521, 3.956, 0.816, 3.956, 0.3261, 3.987, 0.3261, 3.987, 0.816, -3.319, 2.114, -3.35, 2.114, -3.35, 2.083, -3.319, 2.083, 4.313, 1.128, 3.987, 1.128, 3.987, 1.057, 4.313, 1.057, -0.1113, 2.304, 0.8584, 2.304, 0.8584, 2.335, -0.1113, 2.335, -1.833, 1.478, -1.773, 1.478, -1.786, 1.49, -1.847, 1.49, 3.956, 0.3261, 3.956, 0.2662, 3.987, 0.2662, 3.987, 0.3261, -2.561, 2.114, -2.561, 2.44, -2.621, 2.44, -2.621, 2.114, 4.313, -2.147, 3.987, -2.147, 3.987, -2.23, 4.313, -2.23, -0.1113, 2.304, -0.1113, 1.575, 0.8584, 1.575, 0.8584, 2.304, -2.561, 1.353, -2.561, 2.083, -2.621, 2.083, -2.621, 1.353, 3.956, 0.3261, 3.226, 0.3261, 3.226, 0.2662, 3.956, 0.2662, -0.1856, 1.391, -0.1856, 1.422, -0.2028, 1.424, -0.2028, 1.393, -0.1113, 1.575, -0.1113, 1.539, 0.8584, 1.539, 0.8584, 1.575, -1.745, -3.309, -1.627, -3.309, -1.619, -3.283, -1.736, -3.283, 1.319, 1.316, -0.0551, 1.316, -0.04789, 1.29, 1.312, 1.29, -0.252, 1.335, -1.627, 1.335, -1.619, 1.31, -0.2599, 1.31, -0.1734, -3.328, -0.0551, -3.328, -0.04789, -3.302, -0.1649, -3.302, 1.017, 1.316, 1.017, 1.402, 0.9795, 1.402, 0.9795, 1.316, 4.35, -3.283, 4.35, -2.286, 4.313, -2.286, 4.313, -3.283, 0.9795, 1.316, 0.9795, 1.403, 0.9419, 1.403, 0.9419, 1.316, 2.912, -3.282, 2.912, -2.275, 2.874, -2.275, 2.874, -3.282, 1.093, 1.386, 1.093, 2.394, 1.055, 2.394, 1.055, 1.386, -1.778, 1.335, -1.778, 1.205, -1.762, 1.223, -1.762, 1.353, -1.84, -2.452, -1.84, 0.3861, -3.215, 0.3861, -3.215, -2.452, -1.84, -3.202, -1.84, -2.452, -3.215, -2.452, -3.215, -3.202, -1.84, 1.205, -1.84, 1.335, -3.215, 1.335, -3.215, 1.205, 2.455, 2.595, 2.455, 1.276, 2.548, 1.249, 2.548, 2.624, 2.765, 1.029, 1.491, 1.029, 1.463, 0.3084, 2.412, 0.3084, 1.381, 3.856, 1.381, 1.131, 1.463, 1.131, 1.463, 3.856, -0.1113, 2.661, -0.1113, 2.335, 0.8584, 2.335, 0.8584, 2.661, 3.956, -2.147, 3.226, -2.147, 3.226, -2.23, 3.956, -2.23, 4.313, 0.3261, 3.987, 0.3261, 3.987, 0.2662, 4.313, 0.2662, 2.64, 1.162, 2.64, 1.276, 2.548, 1.249, 2.548, 1.131, 2.76, -3.203, 1.491, -3.203, 1.495, -3.328, 2.815, -3.328, -0.1113, 1.539, -0.1113, 1.316, 0.8584, 1.316, 0.8584, 1.539, 3.19, -2.147, 2.967, -2.147, 2.967, -2.23, 3.19, -2.23, 2.815, 1.131, 1.495, 1.131, 1.491, 1.029, 2.765, 1.029, -1.84, -3.309, -1.84, -3.202, -3.215, -3.202, -3.215, -3.309, 4.313, 1.628, 3.987, 1.628, 3.987, 1.128, 4.313, 1.128, 3.19, 0.816, 3.226, 0.816, 3.224, 0.8344, 3.188, 0.8344, 3.956, 1.628, 3.956, 1.128, 3.987, 1.128, 3.987, 1.628, 3.956, 0.8857, 3.226, 0.8857, 3.226, 0.816, 3.956, 0.816, 3.956, 1.628, 3.226, 1.628, 3.226, 1.128, 3.956, 1.128, 3.226, 1.628, 3.19, 1.628, 3.19, 1.128, 3.226, 1.128, 3.226, -3.198, 3.19, -3.198, 3.188, -3.216, 3.224, -3.216, -0.1902, 0.4779, -0.1902, 1.228, -0.1987, 1.204, -0.1987, 0.4621, 2.678, 4.321, 2.678, 4.248, 2.715, 4.248, 2.715, 4.321, 4.35, 0.3472, 4.35, 0.8518, 4.313, 0.8518, 4.313, 0.3472, -0.1734, -2.471, -0.1734, -3.221, -0.1649, -3.197, -0.1649, -2.455, 2.912, 0.9707, 2.912, 1.045, 2.874, 1.045, 2.874, 0.9707, -1.745, 1.335, -1.745, 1.228, -1.736, 1.204, -1.736, 1.31, 1.381, -3.328, 1.381, -3.221, 1.373, -3.197, 1.373, -3.302, 2.912, 0.3879, 2.912, 0.8981, 2.874, 0.8981, 2.874, 0.3879, 2.753, 3.619, 2.753, 4.129, 2.715, 4.129, 2.715, 3.619, -3.215, -3.309, -3.215, -3.202, -3.333, -3.202, -3.333, -3.309, 2.967, 1.057, 2.967, 1.128, 2.912, 1.045, 2.912, 0.9707, -0.3176, 1.354, -0.3176, 1.391, -0.3419, 1.391, -0.3419, 1.353, 2.874, 1.131, 2.822, 1.029, 2.874, 1.029, 1.495, 1.131, 1.381, 1.131, 1.381, 1.029, 1.491, 1.029, 4.313, 0.8857, 3.987, 0.8857, 3.987, 0.816, 4.313, 0.816, 3.19, 0.8857, 2.967, 0.8857, 2.967, 0.816, 3.19, 0.816, 3.19, 1.628, 2.967, 1.628, 2.967, 1.128, 3.19, 1.128, 2.967, 0.3261, 2.967, 0.816, 2.912, 0.8981, 2.912, 0.3879, -1.778, -3.309, -1.778, -3.202, -1.84, -3.202, -1.84, -3.309, 2.874, 1.131, 2.815, 1.131, 2.765, 1.029, 2.822, 1.029, -0.1549, 1.539, -0.1549, 1.316, -0.1113, 1.316, -0.1113, 1.539, 2.817, -3.203, 2.76, -3.203, 2.815, -3.328, 2.874, -3.328, -0.1549, 2.661, -0.1549, 2.335, -0.1113, 2.335, -0.1113, 2.661, 2.822, 1.029, 2.765, 1.029, 2.412, 0.3084, 2.455, 0.3084, 2.455, 2.655, 2.455, 2.595, 2.548, 2.624, 2.548, 2.686, -1.778, 1.205, -1.778, 1.335, -1.84, 1.335, -1.84, 1.205, -1.778, -3.202, -1.778, -2.452, -1.84, -2.452, -1.84, -3.202, -1.778, -2.452, -1.778, 0.3861, -1.84, 0.3861, -1.84, -2.452, -3.333, -3.309, -3.333, -3.202, -3.35, -3.22, -3.35, -3.328, 2.912, -3.328, 2.912, -3.282, 2.874, -3.282, 2.874, -3.328, 4.35, -3.328, 4.35, -3.283, 4.313, -3.283, 4.313, -3.328, -0.1902, 1.335, -0.252, 1.335, -0.2599, 1.31, -0.1987, 1.31, 1.381, 1.316, 1.319, 1.316, 1.312, 1.29, 1.373, 1.29, -2.088, 1.482, -2.088, 1.368, -2.076, 1.353, -2.076, 1.469, -0.1549, 2.304, -0.1549, 1.575, -0.1113, 1.575, -0.1113, 2.304, -2.064, 1.368, -2.064, 1.482, -2.076, 1.469, -2.076, 1.353, -2.621, 2.114, -3.319, 2.114, -3.319, 2.083, -2.621, 2.083, 3.956, -2.23, 3.956, -3.198, 3.987, -3.198, 3.987, -2.23, 3.956, 0.2662, 3.956, -0.4298, 3.987, -0.4298, 3.987, 0.2662, -2.621, 2.114, -2.621, 2.44, -3.319, 2.44, -3.319, 2.114, 4.313, -2.23, 3.987, -2.23, 3.987, -3.198, 4.313, -3.198, -2.621, 1.353, -2.621, 2.083, -3.319, 2.083, -3.319, 1.353, 3.956, 0.2662, 3.226, 0.2662, 3.226, -0.4298, 3.956, -0.4298, 3.226, -2.23, 3.19, -2.23, 3.19, -3.198, 3.226, -3.198, -1.627, -3.309, -0.252, -3.309, -0.2599, -3.283, -1.619, -3.283, -0.0551, -3.328, 1.319, -3.328, 1.312, -3.302, -0.04789, -3.302, 1.017, 1.402, 1.017, 2.401, 0.9795, 2.401, 0.9795, 1.402, 0.9795, 1.403, 0.9795, 2.413, 0.9419, 2.413, 0.9419, 1.403, 1.055, 1.316, 1.055, 2.326, 1.017, 2.326, 1.017, 1.316, 1.463, 3.856, 1.463, 1.131, 2.412, 1.131, 2.412, 3.856, 3.956, -2.23, 3.226, -2.23, 3.226, -3.198, 3.956, -3.198, 4.313, 0.2662, 3.987, 0.2662, 3.987, -0.4298, 4.313, -0.4298, 2.64, 1.276, 2.64, 2.595, 2.548, 2.624, 2.548, 1.249, 3.19, -2.23, 2.967, -2.23, 2.967, -3.198, 3.19, -3.198, -1.778, 0.3861, -1.778, 1.205, -1.84, 1.205, -1.84, 0.3861, 2.455, -2.417, 2.412, -2.417, 2.76, -3.203, 2.817, -3.203, 2.412, -2.417, 1.463, -2.417, 1.491, -3.203, 2.76, -3.203, -1.84, 0.3861, -1.84, 1.205, -3.215, 1.205, -3.215, 0.3861, -0.4044, 1.432, -0.4044, 1.401, -0.3872, 1.403, -0.3872, 1.434, 3.956, -1.528, 3.956, -2.062, 3.987, -2.062, 3.987, -1.528, 3.956, 4.153, 3.226, 4.153, 3.226, 4.067, 3.956, 4.067, 3.226, -1.528, 3.19, -1.528, 3.19, -2.062, 3.226, -2.062, 3.226, 1.128, 3.19, 1.128, 3.188, 1.11, 3.224, 1.11, -1.745, -2.36, -1.745, -3.179, -1.736, -3.155, -1.736, -2.345, 2.678, 1.783, 2.678, 1.22, 2.715, 1.22, 2.715, 1.783, 4.35, -2.2, 4.35, -2.113, 4.313, -2.113, 4.313, -2.2, 1.381, 0.3674, 1.381, 1.186, 1.373, 1.162, 1.373, 0.3522, 2.912, 3.537, 2.912, 4.106, 2.874, 4.106, 2.874, 3.537, -0.1902, -3.309, -0.1902, -3.179, -0.1987, -3.155, -0.1987, -3.283, -0.1734, 1.316, -0.1734, 1.186, -0.1649, 1.162, -0.1649, 1.29, 2.912, -2.188, 2.912, -2.1, 2.874, -2.1, 2.874, -2.188, 2.678, 1.23, 2.64, 1.23, 2.64, 1.206, 2.678, 1.206, 2.678, 3.722, 2.678, 4.291, 2.64, 4.291, 2.64, 3.722, -3.215, 0.3861, -3.215, 1.205, -3.333, 1.205, -3.333, 0.3861, 2.967, -2.147, 2.967, -2.062, 2.912, -2.1, 2.912, -2.188, 2.967, 3.521, 2.967, 4.067, 2.912, 4.106, 2.912, 3.537, 2.874, -3.328, 2.874, -3.203, 2.817, -3.203, 3.029, -4.409, 3.27, -4.491, 3.273, -4.483, 3.031, -4.402, 4.313, 4.153, 3.987, 4.153, 3.987, 4.067, 4.313, 4.067, 0.06193, 0.185, 0.01228, 0.03721, 0.01983, 0.03467, 0.06948, 0.1825, 1.463, -2.417, 1.381, -2.417, 1.381, -3.203, 1.491, -3.203, 3.19, 4.153, 2.967, 4.153, 2.967, 4.067, 3.19, 4.067, 0.06948, 0.1825, 0.01983, 0.03467, 0.02739, 0.03213, 0.07704, 0.1799, 3.224, 1.11, 3.188, 1.11, 3.188, 1.038, 3.224, 1.038, -0.5685, 1.438, -0.6045, 1.438, -0.6045, 1.353, -0.5685, 1.353, 3.224, -3.216, 3.188, -3.216, 3.188, -3.26, 3.224, -3.26, -1.026, 1.523, -1.062, 1.523, -1.062, 1.438, -1.026, 1.438, -0.8391, 1.523, -0.8391, 1.438, -0.8079, 1.438, -0.8079, 1.523, 3.958, -3.216, 3.958, -3.26, 3.989, -3.26, 3.989, -3.216, -0.4999, 1.438, -0.4999, 1.353, -0.4688, 1.353, -0.4688, 1.438, 3.958, 1.11, 3.958, 1.038, 3.989, 1.038, 3.989, 1.11, -0.8391, 1.438, -0.8391, 1.353, -0.8079, 1.353, -0.8079, 1.438, -1.026, 1.438, -1.062, 1.438, -1.062, 1.353, -1.026, 1.353, 3.958, 0.9045, 3.958, 0.8344, 3.989, 0.8344, 3.989, 0.9045, 3.224, 0.9045, 3.188, 0.9045, 3.188, 0.8344, 3.224, 0.8344, -0.1734, 1.573, -0.1734, 1.537, -0.129, 1.537, -0.129, 1.573, -0.1734, 2.306, -0.129, 2.306, -0.129, 2.337, -0.1734, 2.337, -0.531, 1.44, -0.531, 1.353, -0.4999, 1.353, -0.4999, 1.44, -0.6045, 1.44, -0.6405, 1.44, -0.6405, 1.353, -0.6045, 1.353, -1.7, 1.365, -1.759, 1.365, -1.773, 1.353, -1.713, 1.353, -1.759, 1.365, -1.759, 1.49, -1.773, 1.479, -1.773, 1.353, -0.1113, 1.539, -0.1113, 1.575, -0.129, 1.573, -0.129, 1.537, -1.295, 1.353, -1.295, 1.456, -1.309, 1.468, -1.309, 1.365, -0.252, 1.391, -0.252, 1.422, -0.2701, 1.424, -0.2701, 1.393, 1.236, 1.316, 1.236, 1.441, 1.221, 1.452, 1.221, 1.327, 1.236, 1.441, 1.349, 1.441, 1.337, 1.452, 1.221, 1.452, -0.2895, 1.422, -0.2895, 1.391, -0.2711, 1.393, -0.2711, 1.424, -2.546, 1.478, -2.433, 1.478, -2.445, 1.49, -2.561, 1.49, -0.1113, 2.304, -0.1113, 2.335, -0.129, 2.337, -0.129, 2.306, -1.685, 1.478, -1.626, 1.478, -1.639, 1.49, -1.7, 1.49, -2.546, 1.353, -2.546, 1.478, -2.561, 1.49, -2.561, 1.365, -2.418, 1.365, -2.418, 1.49, -2.433, 1.479, -2.433, 1.353, -0.2028, 1.391, -0.2028, 1.355, -0.1844, 1.353, -0.1844, 1.389, -1.612, 1.365, -1.612, 1.49, -1.626, 1.479, -1.626, 1.353, 3.987, -3.198, 3.956, -3.198, 3.958, -3.216, 3.989, -3.216, -0.3066, 1.393, -0.3066, 1.429, -0.3238, 1.427, -0.3238, 1.391, -1.685, 1.353, -1.685, 1.478, -1.7, 1.49, -1.7, 1.365, -0.3238, 1.393, -0.3238, 1.429, -0.3419, 1.427, -0.3419, 1.391, -0.3066, 1.429, -0.3066, 1.393, -0.2895, 1.391, -0.2895, 1.427, 3.956, 0.816, 3.987, 0.816, 3.989, 0.8344, 3.958, 0.8344, -1.949, 1.368, -1.949, 1.482, -1.961, 1.469, -1.961, 1.353, -1.552, 1.365, -1.612, 1.365, -1.626, 1.353, -1.565, 1.353, -1.961, 1.368, -2.064, 1.368, -2.076, 1.353, -1.973, 1.353, 3.987, 1.128, 3.956, 1.128, 3.958, 1.11, 3.989, 1.11, -2.304, 1.365, -2.418, 1.365, -2.433, 1.353, -2.317, 1.353, -1.295, 1.456, -1.235, 1.456, -1.248, 1.468, -1.309, 1.468, -2.202, 1.368, -2.304, 1.368, -2.293, 1.353, -2.19, 1.353, -1.442, 1.456, -1.383, 1.456, -1.396, 1.468, -1.456, 1.468, -1.847, 1.368, -1.949, 1.368, -1.961, 1.353, -1.858, 1.353, -1.368, 1.365, -1.368, 1.468, -1.383, 1.456, -1.383, 1.353, 1.221, 1.328, 1.107, 1.328, 1.093, 1.316, 1.209, 1.316, 3.19, 0.816, 2.967, 0.816, 2.997, 0.7955, 3.16, 0.7955, 2.967, 0.816, 2.967, 0.3261, 2.997, 0.3465, 2.997, 0.7955, 2.967, 0.3261, 3.19, 0.3261, 3.16, 0.3465, 2.997, 0.3465, 3.19, 0.3261, 3.19, 0.816, 3.16, 0.7955, 3.16, 0.3465, 3.19, 0.3261, 2.967, 0.3261, 2.997, 0.3057, 3.16, 0.3057, 2.967, 0.3261, 2.967, -1.528, 2.997, -1.507, 2.997, 0.3057, 2.967, -1.528, 3.19, -1.528, 3.16, -1.507, 2.997, -1.507, 3.19, -1.528, 3.19, 0.3261, 3.16, 0.3057, 3.16, -1.507, 4.313, 0.816, 3.987, 0.816, 4.017, 0.7955, 4.283, 0.7955, 3.987, 0.816, 3.987, 0.3261, 4.017, 0.3465, 4.017, 0.7955, 3.987, 0.3261, 4.313, 0.3261, 4.283, 0.3465, 4.017, 0.3465, 4.313, 0.3261, 4.313, 0.816, 4.283, 0.7955, 4.283, 0.3465, 3.956, 0.816, 3.226, 0.816, 3.256, 0.7955, 3.926, 0.7955, 3.226, 0.816, 3.226, 0.3261, 3.256, 0.3465, 3.256, 0.7955, 3.226, 0.3261, 3.956, 0.3261, 3.926, 0.3465, 3.256, 0.3465, 3.956, 0.3261, 3.956, 0.816, 3.926, 0.7955, 3.926, 0.3465, 4.313, -1.528, 3.987, -1.528, 4.017, -1.548, 4.283, -1.548, 3.987, -1.528, 3.987, -2.062, 4.017, -2.042, 4.017, -1.548, 3.987, -2.062, 4.313, -2.062, 4.283, -2.042, 4.017, -2.042, 4.313, -2.062, 4.313, -1.528, 4.283, -1.548, 4.283, -2.042, 3.956, -1.528, 3.226, -1.528, 3.256, -1.548, 3.926, -1.548, 3.226, -1.528, 3.226, -2.062, 3.256, -2.042, 3.256, -1.548, 3.226, -2.062, 3.956, -2.062, 3.926, -2.042, 3.256, -2.042, 3.956, -2.062, 3.956, -1.528, 3.926, -1.548, 3.926, -2.042, 3.19, -1.528, 2.967, -1.528, 2.997, -1.548, 3.16, -1.548, 2.967, -1.528, 2.967, -2.062, 2.997, -2.042, 2.997, -1.548, 2.967, -2.062, 3.19, -2.062, 3.16, -2.042, 2.997, -2.042, 3.19, -2.062, 3.19, -1.528, 3.16, -1.548, 3.16, -2.042, 0.042, 0.07563, 0.02739, 0.03213, 0.04811, 0.02517, 0.06272, 0.06867, 2.555, -2.924, 2.599, -2.938, 2.604, -2.923, 2.56, -2.909, -0.4108, 0.1793, -0.3466, 0.3706, -0.3711, 0.3788, -0.4353, 0.1876, -0.218, 0.1146, -0.162, 0.2813, -0.179, 0.287, -0.235, 0.1203, 3.181, -4.275, 3.23, -4.291, 3.236, -4.273, 3.187, -4.257, 0.2355, 0.01769, 0.2188, -0.03217, 0.2313, -0.03637, 0.248, 0.01349, -0.375, 0.1673, -0.3215, 0.3267, -0.3497, 0.3362, -0.4032, 0.1768, 1.855, 0.05755, 1.651, -0.5509, 1.658, -0.5535, 1.863, 0.05501, 2.103, -4.098, 2.25, -4.148, 2.253, -4.14, 2.105, -4.091, 2.266, -3.612, 2.414, -3.662, 2.416, -3.654, 2.268, -3.605, -0.6349, 0.2546, -0.4334, 0.8544, -0.4437, 0.8579, -0.6452, 0.2581, -0.5938, 0.2408, -0.3923, 0.8406, -0.4026, 0.8441, -0.6041, 0.2443, -0.2064, 0.7878, -0.4108, 0.1793, -0.4032, 0.1768, -0.1988, 0.7853, 0.05438, 0.1875, 0.004728, 0.03974, 0.01228, 0.03721, 0.06193, 0.185, 3.067, -2.007, 3.675, -2.211, 3.678, -2.204, 3.069, -1.999, -0.6555, 0.2615, -0.4338, 0.9214, -0.4441, 0.9249, -0.6657, 0.265, -0.6246, 0.2512, -0.4231, 0.851, -0.4334, 0.8544, -0.6349, 0.2546, -0.6863, 0.2719, -0.4646, 0.9318, -0.4749, 0.9352, -0.6966, 0.2754, -0.6041, 0.2443, -0.4026, 0.8441, -0.4128, 0.8475, -0.6143, 0.2477, 0.0708, 0.2864, -0.01038, 0.04482, -0.002825, 0.04228, 0.07835, 0.2839, 2.338, -4.177, 2.946, -4.382, 2.949, -4.374, 2.34, -4.17, 2.832, -1.928, 2.979, -1.978, 2.982, -1.97, 2.834, -1.921, -0.6143, 0.2477, -0.4128, 0.8475, -0.4231, 0.851, -0.6246, 0.2512, -0.5835, 0.2374, -0.382, 0.8371, -0.3923, 0.8406, -0.5938, 0.2408, 0.07835, 0.2839, -0.002825, 0.04228, 0.004728, 0.03974, 0.0859, 0.2814, 3.758, -2.239, 3.999, -2.32, 4.002, -2.313, 3.76, -2.232, -0.6452, 0.2581, -0.4235, 0.918, -0.4338, 0.9214, -0.6555, 0.2615, -0.676, 0.2684, -0.4543, 0.9283, -0.4646, 0.9318, -0.6863, 0.2719, 3.068, -1.628, 2.972, -1.596, 2.973, -1.68, 3.017, -1.694, 2.972, -1.596, 2.885, -1.854, 2.937, -1.788, 2.973, -1.68, 2.885, -1.854, 2.981, -1.887, 2.98, -1.803, 2.937, -1.788, 2.981, -1.887, 3.068, -1.628, 3.017, -1.694, 2.98, -1.803, 2.826, -2.348, 2.73, -2.316, 2.639, -2.674, 2.683, -2.688, 2.73, -2.316, 2.412, -3.264, 2.555, -2.924, 2.639, -2.674, 2.412, -3.264, 2.507, -3.296, 2.599, -2.938, 2.555, -2.924, 2.507, -3.296, 2.826, -2.348, 2.683, -2.688, 2.599, -2.938, 4.066, -1.962, 3.921, -1.913, 3.945, -2.002, 3.994, -2.018, 3.921, -1.913, 3.833, -2.175, 3.906, -2.118, 3.945, -2.002, 3.833, -2.175, 3.978, -2.224, 3.955, -2.134, 3.906, -2.118, 3.978, -2.224, 4.066, -1.962, 3.994, -2.018, 3.955, -2.134, 3.535, -1.787, 3.206, -1.677, 3.206, -1.762, 3.256, -1.779, 3.206, -1.677, 3.12, -1.931, 3.172, -1.863, 3.206, -1.762, 3.12, -1.931, 3.45, -2.042, 3.222, -1.88, 3.172, -1.863, 3.45, -2.042, 3.535, -1.787, 3.256, -1.779, 3.222, -1.88, 3.349, -4.098, 3.203, -4.049, 3.225, -4.145, 3.274, -4.161, 3.203, -4.049, 3.106, -4.338, 3.181, -4.275, 3.225, -4.145, 3.106, -4.338, 3.252, -4.387, 3.23, -4.291, 3.181, -4.275, 3.252, -4.387, 3.349, -4.098, 3.274, -4.161, 3.23, -4.291, 2.817, -3.924, 2.488, -3.813, 2.486, -3.906, 2.535, -3.922, 2.488, -3.813, 2.394, -4.094, 2.448, -4.019, 2.486, -3.906, 2.394, -4.094, 2.723, -4.205, 2.497, -4.036, 2.448, -4.019, 2.723, -4.205, 2.817, -3.924, 2.535, -3.922, 2.497, -4.036, 2.35, -3.765, 2.254, -3.732, 2.253, -3.823, 2.297, -3.838, 2.254, -3.732, 2.159, -4.018, 2.212, -3.945, 2.253, -3.823, 2.159, -4.018, 2.254, -4.05, 2.256, -3.959, 2.212, -3.945, 2.254, -4.05, 2.35, -3.765, 2.297, -3.838, 2.256, -3.959, 3.103, -0.4381, 3.055, -0.4381, 3.055, -0.7136, 3.103, -0.7136, 1.651, -0.5509, 1.774, -0.183, 1.754, -0.1761, 1.63, -0.544, -0.9744, 0.3687, -0.8508, 0.7367, -0.8714, 0.7435, -0.995, 0.3756, 0.2058, 0.0206, 0.1912, -0.0229, 0.2063, -0.02797, 0.2209, 0.01553, 3.103, 0.6617, 3.055, 0.6617, 3.055, 0.5424, 3.103, 0.5424, 3.103, -1.697, 3.055, -1.697, 3.055, -1.831, 3.103, -1.831, 2.212, -3.945, 2.256, -3.959, 2.263, -3.939, 2.219, -3.924, -0.4599, 0.1958, -0.3998, 0.3745, -0.428, 0.384, -0.4881, 0.2053, 2.937, -1.788, 2.98, -1.803, 2.987, -1.782, 2.944, -1.768, -0.3468, 0.1579, -0.2933, 0.3172, -0.3215, 0.3267, -0.375, 0.1673, -0.4881, 0.2053, -0.428, 0.384, -0.4562, 0.3935, -0.5163, 0.2148, 0.06272, 0.06867, 0.04811, 0.02517, 0.06883, 0.01821, 0.08344, 0.06171, 3.367, 0.6487, 3.312, 0.6487, 3.312, 0.5374, 3.367, 0.5374, 3.367, -1.711, 3.312, -1.711, 3.312, -1.835, 3.367, -1.835, 0.223, 0.02189, 0.2063, -0.02797, 0.2188, -0.03217, 0.2355, 0.01769, 3.172, -1.863, 3.222, -1.88, 3.226, -1.867, 3.176, -1.851, -0.08397, 0.06954, -0.03402, 0.2182, -0.05104, 0.2239, -0.101, 0.07526, 2.448, -4.019, 2.497, -4.036, 2.502, -4.023, 2.452, -4.007, -0.201, 0.1088, -0.145, 0.2755, -0.162, 0.2813, -0.218, 0.1146, -0.06696, 0.06383, -0.01701, 0.2125, -0.03403, 0.2182, -0.08397, 0.06954, 4.177, 0.663, 4.123, 0.663, 4.123, 0.5353, 4.177, 0.5353, 4.177, -1.695, 4.123, -1.695, 4.123, -1.838, 4.177, -1.838, -0.294, 0.1401, -0.2367, 0.3106, -0.2613, 0.3189, -0.3185, 0.1483, 0.1033, 0.0612, 0.08685, 0.01215, 0.1049, 0.006097, 0.1214, 0.05515, -0.4353, 0.1876, -0.3711, 0.3788, -0.3956, 0.387, -0.4599, 0.1958, 0.08531, 0.06726, 0.06883, 0.01821, 0.08685, 0.01215, 0.1033, 0.0612, 3.906, -2.118, 3.955, -2.134, 3.961, -2.117, 3.912, -2.1, -0.2695, 0.1319, -0.2122, 0.3024, -0.2367, 0.3106, -0.294, 0.1401, 1.055, 2.35, 1.055, 2.396, 1.017, 2.396, 1.017, 2.35, -0.716, 1.353, -0.716, 1.444, -0.7539, 1.444, -0.7539, 1.353, 2.753, 4.153, 2.753, 4.227, 2.715, 4.227, 2.715, 4.153, -1.062, 1.353, -1.062, 1.442, -1.1, 1.442, -1.1, 1.353, -0.6405, 1.353, -0.6405, 1.442, -0.6785, 1.442, -0.6785, 1.353, 2.678, 1.131, 2.678, 1.206, 2.64, 1.206, 2.64, 1.131, 1.093, 1.316, 1.093, 1.362, 1.055, 1.362, 1.055, 1.316, -1.062, 1.442, -1.062, 1.531, -1.1, 1.531, -1.1, 1.442, -0.252, 1.335, -0.1902, 1.335, -0.1734, 1.353, -0.2366, 1.353, -1.84, 1.335, -1.778, 1.335, -1.762, 1.353, -1.825, 1.353, -0.1902, 1.335, -0.1902, 1.228, -0.1734, 1.246, -0.1734, 1.353, -1.627, -3.309, -1.745, -3.309, -1.762, -3.328, -1.641, -3.328, -1.778, -3.202, -1.778, -3.309, -1.762, -3.328, -1.762, -3.22, -1.745, -3.309, -1.745, -3.179, -1.762, -3.197, -1.762, -3.328, -0.1902, -3.179, -0.1902, -3.309, -0.1734, -3.328, -0.1734, -3.197, 2.715, 4.129, 2.753, 4.129, 2.753, 4.153, 2.715, 4.153, -0.2701, 1.354, -0.2701, 1.391, -0.2933, 1.391, -0.2933, 1.353, -1.745, 1.335, -1.627, 1.335, -1.641, 1.353, -1.762, 1.353, -3.333, 1.335, -3.215, 1.335, -3.229, 1.353, -3.35, 1.353, -0.2701, 1.391, -0.2701, 1.354, -0.2469, 1.353, -0.2469, 1.391, -1.778, -3.309, -1.84, -3.309, -1.825, -3.328, -1.762, -3.328, -0.1902, -3.309, -0.252, -3.309, -0.2366, -3.328, -0.1734, -3.328, 1.017, 2.326, 1.055, 2.326, 1.055, 2.35, 1.017, 2.35, -0.3176, 1.391, -0.3176, 1.354, -0.2933, 1.353, -0.2933, 1.391, 2.949, -4.374, 3.099, -3.925, 2.817, -3.924, 2.723, -4.205, 2.34, -4.17, 2.949, -4.374, 2.723, -4.205, 2.394, -4.094, 2.491, -3.721, 2.34, -4.17, 2.394, -4.094, 2.488, -3.813, 3.099, -3.925, 2.491, -3.721, 2.488, -3.813, 2.817, -3.924, 2.253, -4.14, 2.404, -3.692, 2.35, -3.765, 2.254, -4.05, 2.105, -4.091, 2.253, -4.14, 2.254, -4.05, 2.159, -4.018, 2.256, -3.642, 2.105, -4.091, 2.159, -4.018, 2.254, -3.732, 2.404, -3.692, 2.256, -3.642, 2.254, -3.732, 2.35, -3.765, 3.273, -4.483, 3.424, -4.034, 3.349, -4.098, 3.252, -4.387, 3.031, -4.402, 3.273, -4.483, 3.252, -4.387, 3.106, -4.338, 3.182, -3.953, 3.031, -4.402, 3.106, -4.338, 3.203, -4.049, 3.424, -4.034, 3.182, -3.953, 3.203, -4.049, 3.349, -4.098, 2.416, -3.654, 2.97, -2.007, 2.826, -2.348, 2.507, -3.296, 2.268, -3.605, 2.416, -3.654, 2.507, -3.296, 2.412, -3.264, 2.822, -1.958, 2.268, -3.605, 2.412, -3.264, 2.73, -2.316, 2.97, -2.007, 2.822, -1.958, 2.73, -2.316, 2.826, -2.348, 2.982, -1.97, 3.119, -1.562, 3.068, -1.628, 2.981, -1.887, 2.834, -1.921, 2.982, -1.97, 2.981, -1.887, 2.885, -1.854, 2.971, -1.513, 2.834, -1.921, 2.885, -1.854, 2.972, -1.596, 3.119, -1.562, 2.971, -1.513, 2.972, -1.596, 3.068, -1.628, 3.678, -2.204, 3.815, -1.796, 3.535, -1.787, 3.45, -2.042, 3.069, -1.999, 3.678, -2.204, 3.45, -2.042, 3.12, -1.931, 3.206, -1.591, 3.069, -1.999, 3.12, -1.931, 3.206, -1.677, 3.815, -1.796, 3.206, -1.591, 3.206, -1.677, 3.535, -1.787, 4.002, -2.313, 4.139, -1.905, 4.066, -1.962, 3.978, -2.224, 3.76, -2.232, 4.002, -2.313, 3.978, -2.224, 3.833, -2.175, 3.897, -1.824, 3.76, -2.232, 3.833, -2.175, 3.921, -1.913, 4.139, -1.905, 3.897, -1.824, 3.921, -1.913, 4.066, -1.962])
me_cube.materials.append(mat_material)
me_cube.materials.append(mat_material_001)
me_cube.use_mirror_vertex_groups = False
me_cube.update()

# ---- objects
ob_cube = bpy.data.objects.new('Cube', me_cube)

# ---- transforms, parenting, visibility, modifiers, constraints
ob_cube.location = (0.0, 0.0, 0.0)
ob_cube.lock_rotations_4d = False
ob_cube.empty_display_type = 'ARROWS'
ob_cube.lineart.crease_threshold = 0.0

# ---- collection membership
col_collection.objects.link(ob_cube)

# ---- scene / render settings (as saved in the file)
scene.frame_start = 1; scene.frame_end = 250; scene.frame_set(1)
scene.render.engine = 'BLENDER_EEVEE_NEXT'
bpy.context.view_layer.update()

# ---- added for rendering (the .blend has no active camera and no usable light): camera, sun
cam_auto = bpy.data.cameras.new('AutoCamera')
cam_auto.lens = 50.0
cam_auto.sensor_width = 36.0
cam_auto.clip_end = 1000.0
ob_auto_camera = bpy.data.objects.new('AutoCamera', cam_auto)
scene.collection.objects.link(ob_auto_camera)
ob_auto_camera.location = (11.6253, -13.953, 9.32796)
ob_auto_camera.rotation_euler = (1.09748, -7.21219e-08, 0.694738)
scene.camera = ob_auto_camera
light_auto_sun = bpy.data.lights.new('AutoSun', 'SUN')
light_auto_sun.energy = 3.0
light_auto_sun.angle = 0.0523599
ob_auto_sun = bpy.data.objects.new('AutoSun', light_auto_sun)
scene.collection.objects.link(ob_auto_sun)
ob_auto_sun.rotation_euler = (0.872665, 0.174533, 0.523599)
bpy.context.view_layer.update()
